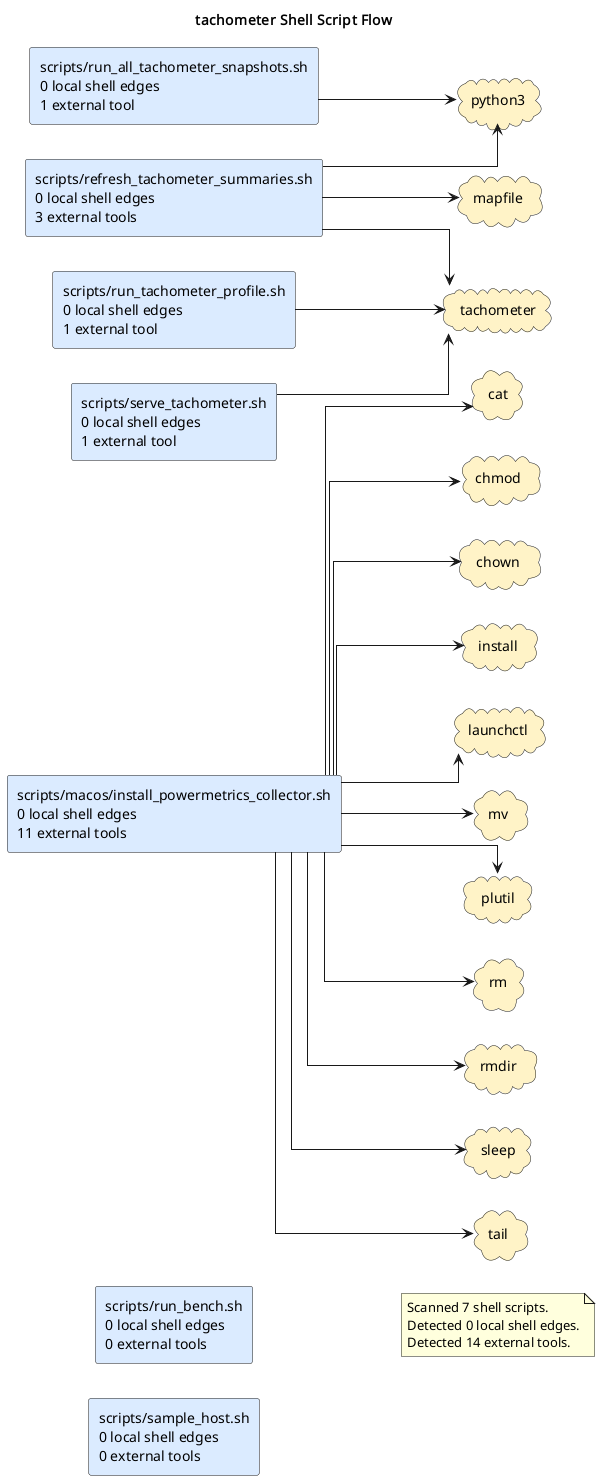

The diagram above was rendered by PlantUML. Its source (embedded in the PNG):
@startuml
title tachometer Shell Script Flow
left to right direction
skinparam shadowing false
skinparam defaultFontName Monospace
skinparam componentStyle rectangle
skinparam linetype ortho
rectangle "scripts/macos/install_powermetrics_collector.sh\n0 local shell edges\n11 external tools" as shell_scripts_macos_install_powermetrics_collector_sh #DBEAFE
rectangle "scripts/refresh_tachometer_summaries.sh\n0 local shell edges\n3 external tools" as shell_scripts_refresh_tachometer_summaries_sh #DBEAFE
rectangle "scripts/run_all_tachometer_snapshots.sh\n0 local shell edges\n1 external tool" as shell_scripts_run_all_tachometer_snapshots_sh #DBEAFE
rectangle "scripts/run_bench.sh\n0 local shell edges\n0 external tools" as shell_scripts_run_bench_sh #DBEAFE
rectangle "scripts/run_tachometer_profile.sh\n0 local shell edges\n1 external tool" as shell_scripts_run_tachometer_profile_sh #DBEAFE
rectangle "scripts/sample_host.sh\n0 local shell edges\n0 external tools" as shell_scripts_sample_host_sh #DBEAFE
rectangle "scripts/serve_tachometer.sh\n0 local shell edges\n1 external tool" as shell_scripts_serve_tachometer_sh #DBEAFE
cloud "cat" as tool_cat #FEF3C7
cloud "chmod" as tool_chmod #FEF3C7
cloud "chown" as tool_chown #FEF3C7
cloud "install" as tool_install #FEF3C7
cloud "launchctl" as tool_launchctl #FEF3C7
cloud "mapfile" as tool_mapfile #FEF3C7
cloud "mv" as tool_mv #FEF3C7
cloud "plutil" as tool_plutil #FEF3C7
cloud "python3" as tool_python3 #FEF3C7
cloud "rm" as tool_rm #FEF3C7
cloud "rmdir" as tool_rmdir #FEF3C7
cloud "sleep" as tool_sleep #FEF3C7
cloud "tachometer" as tool_tachometer #FEF3C7
cloud "tail" as tool_tail #FEF3C7
shell_scripts_macos_install_powermetrics_collector_sh --> tool_cat
shell_scripts_macos_install_powermetrics_collector_sh --> tool_chmod
shell_scripts_macos_install_powermetrics_collector_sh --> tool_chown
shell_scripts_macos_install_powermetrics_collector_sh --> tool_install
shell_scripts_macos_install_powermetrics_collector_sh --> tool_launchctl
shell_scripts_macos_install_powermetrics_collector_sh --> tool_mv
shell_scripts_macos_install_powermetrics_collector_sh --> tool_plutil
shell_scripts_macos_install_powermetrics_collector_sh --> tool_rm
shell_scripts_macos_install_powermetrics_collector_sh --> tool_rmdir
shell_scripts_macos_install_powermetrics_collector_sh --> tool_sleep
shell_scripts_macos_install_powermetrics_collector_sh --> tool_tail
shell_scripts_refresh_tachometer_summaries_sh --> tool_mapfile
shell_scripts_refresh_tachometer_summaries_sh --> tool_python3
shell_scripts_refresh_tachometer_summaries_sh --> tool_tachometer
shell_scripts_run_all_tachometer_snapshots_sh --> tool_python3
shell_scripts_run_tachometer_profile_sh --> tool_tachometer
shell_scripts_serve_tachometer_sh --> tool_tachometer
note as shellGraphSummary
Scanned 7 shell scripts.
Detected 0 local shell edges.
Detected 14 external tools.
end note
@enduml